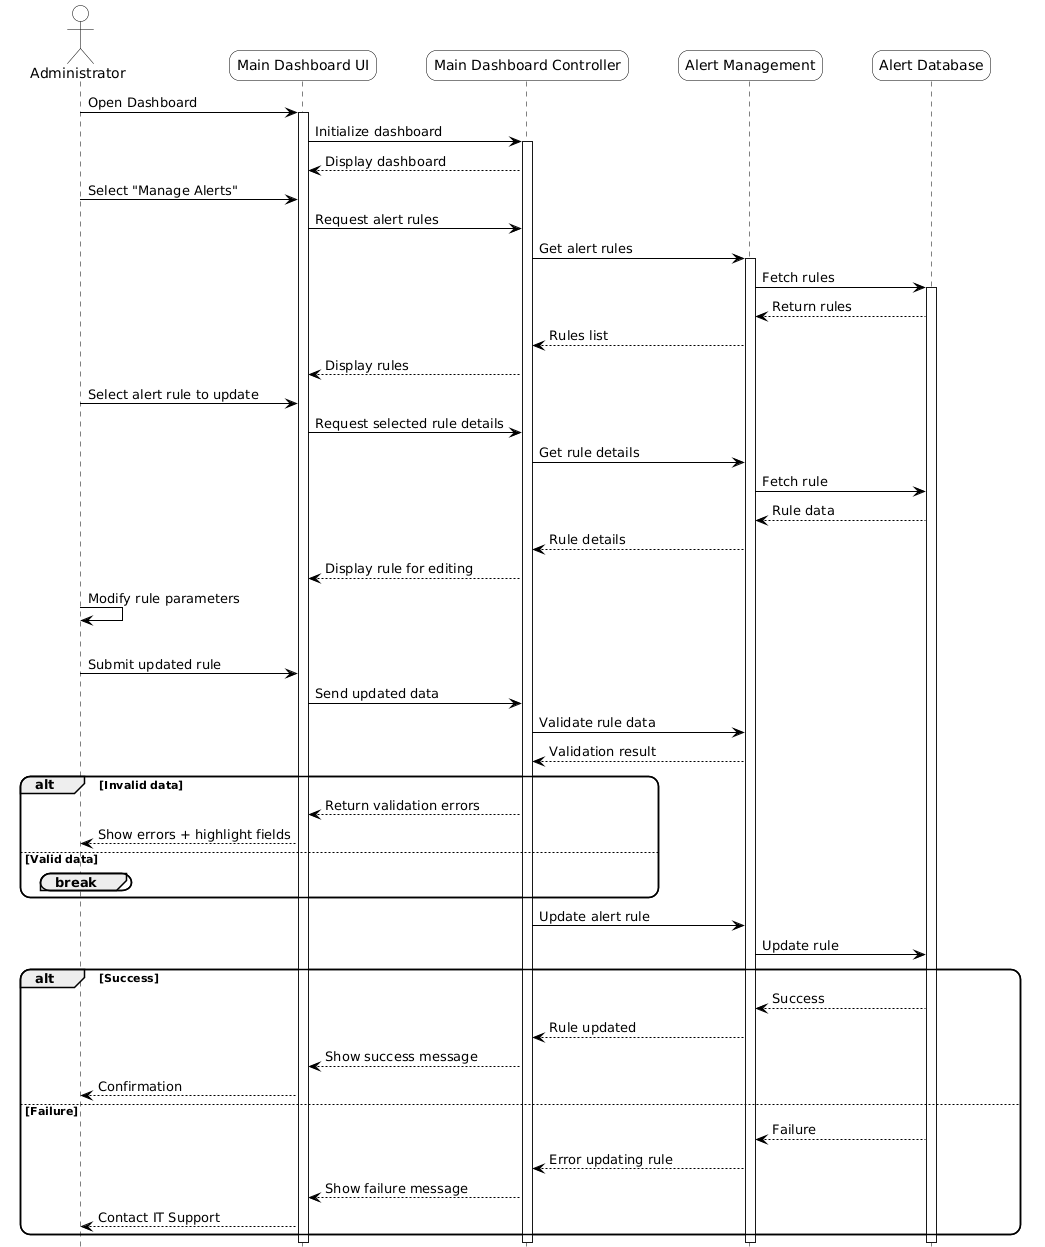

The diagram above was rendered by PlantUML. Its source (embedded in the PNG):
@startuml
hide footbox

skinparam roundcorner 20
skinparam ParticipantPadding 20
skinparam BoxPadding 10
skinparam shadowing false

skinparam actor {
    BorderColor black
    BackgroundColor white
}
skinparam participant {
    BorderColor black
    BackgroundColor #94de5e
}
skinparam sequence {
    LifeLineBorderColor black
    LifeLineBackgroundColor white
}
skinparam ArrowColor black


actor Administrator
participant "Main Dashboard UI" as UI #white
participant "Main Dashboard Controller" as MDC #white
participant "Alert Management" as AM #white
participant "Alert Database" as DB #white

Administrator -> UI ++: Open Dashboard
UI -> MDC ++: Initialize dashboard
MDC --> UI : Display dashboard

Administrator -> UI : Select "Manage Alerts"
UI -> MDC : Request alert rules
MDC -> AM ++: Get alert rules
AM -> DB ++: Fetch rules
DB --> AM : Return rules
AM --> MDC : Rules list
MDC --> UI : Display rules

Administrator -> UI : Select alert rule to update
UI -> MDC : Request selected rule details
MDC -> AM : Get rule details
AM -> DB : Fetch rule
DB --> AM : Rule data
AM --> MDC : Rule details
MDC --> UI : Display rule for editing

Administrator -> Administrator: Modify rule parameters

loop Until valid input
    Administrator -> UI: Submit updated rule
    UI -> MDC: Send updated data

    MDC -> AM : Validate rule data
    AM --> MDC : Validation result

    alt Invalid data
        MDC --> UI: Return validation errors
        UI --> Administrator: Show errors + highlight fields
    else Valid data
        break
    end
end

MDC -> AM : Update alert rule
AM -> DB : Update rule

alt Success
    DB --> AM: Success
    AM --> MDC: Rule updated
    MDC --> UI: Show success message
    UI --> Administrator: Confirmation
else Failure
    DB --> AM: Failure
    AM --> MDC: Error updating rule
    MDC --> UI: Show failure message
    UI --> Administrator: Contact IT Support
end
@enduml